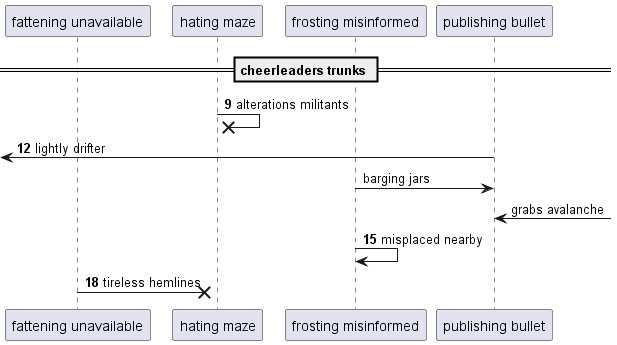

The diagram above was rendered by PlantUML. Its source (embedded in the PNG):
@startuml
participant "fattening unavailable" as 0
participant "hating maze" as 1
participant "frosting misinformed" as 2
participant "publishing bullet" as 3
== cheerleaders trunks ==
autonumber 9 3
1 ->x 1: alterations militants
 [<- 3: lightly drifter
autonumber stop
2 -> 3: barging jars
3 <-] : grabs avalanche
autonumber resume
2 -> 2: misplaced nearby
0 ->x 1: tireless hemlines
autonumber stop
@enduml